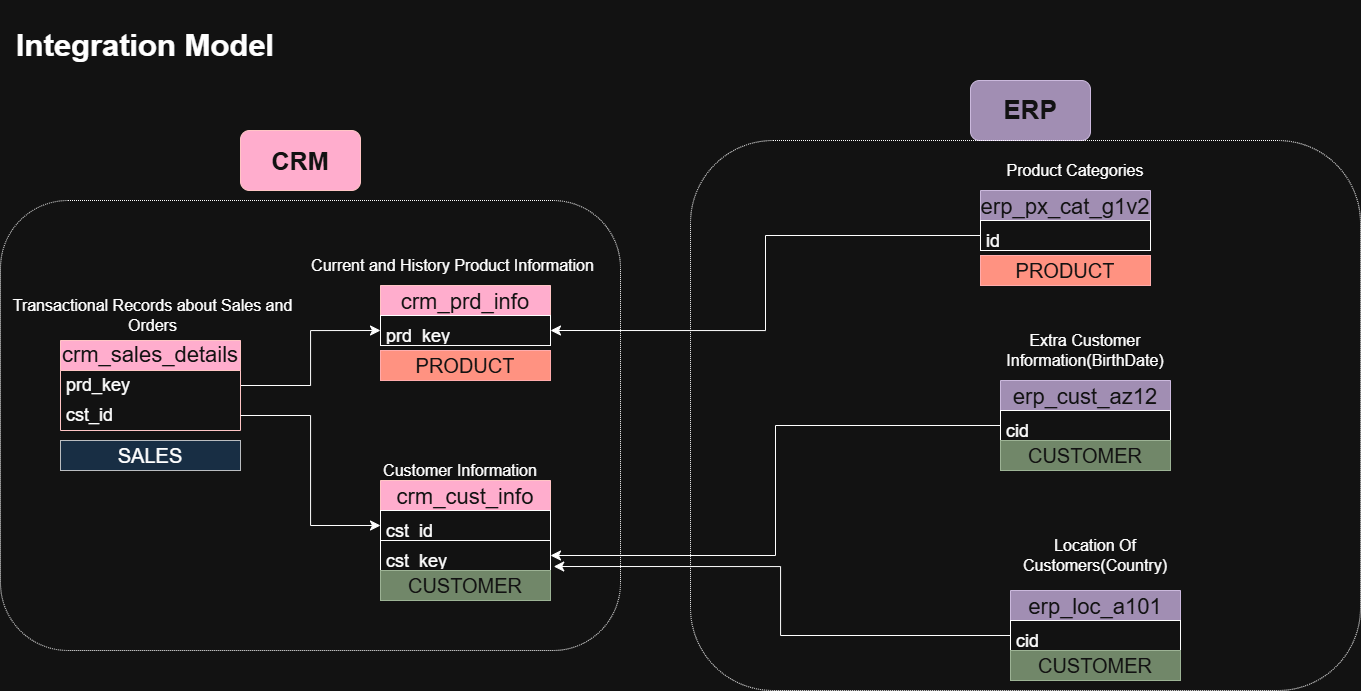

The diagram above was exported from draw.io. Its source (the exported page's mxGraphModel, read from the mxfile embedded in the PNG):
<mxGraphModel dx="1363" dy="4121" grid="1" gridSize="10" guides="1" tooltips="1" connect="1" arrows="1" fold="1" page="1" pageScale="1" pageWidth="850" pageHeight="1100" math="0" shadow="0">
  <root>
    <mxCell id="0" />
    <mxCell id="1" parent="0" />
    <mxCell id="aUVPLe2MoDcAwXwjx4aw-1" parent="1" style="text;html=1;whiteSpace=wrap;strokeColor=none;fillColor=none;align=center;verticalAlign=middle;rounded=0;fontSize=31;" value="&lt;font&gt;&lt;b&gt;Integration Model&lt;/b&gt;&lt;/font&gt;" vertex="1">
      <mxGeometry height="90" width="270" x="10" y="-2340" as="geometry" />
    </mxCell>
    <mxCell id="aUVPLe2MoDcAwXwjx4aw-2" parent="1" style="swimlane;fontStyle=0;childLayout=stackLayout;horizontal=1;startSize=30;horizontalStack=0;resizeParent=1;resizeParentMax=0;resizeLast=0;collapsible=1;marginBottom=0;whiteSpace=wrap;html=1;fontSize=26;fillColor=#a20025;fontColor=#ffffff;strokeColor=#6F0000;" value="&lt;font style=&quot;font-size: 22px;&quot;&gt;crm_cust_info&lt;/font&gt;" vertex="1">
      <mxGeometry height="90" width="170" x="380" y="-1860" as="geometry" />
    </mxCell>
    <mxCell id="aUVPLe2MoDcAwXwjx4aw-3" parent="aUVPLe2MoDcAwXwjx4aw-2" style="text;strokeColor=default;fillColor=none;align=left;verticalAlign=middle;spacingLeft=4;spacingRight=4;overflow=hidden;points=[[0,0.5],[1,0.5]];portConstraint=eastwest;rotatable=0;whiteSpace=wrap;html=1;fontSize=26;fontColor=default;" value="&lt;font style=&quot;font-size: 18px;&quot;&gt;cst_id&lt;/font&gt;" vertex="1">
      <mxGeometry height="30" width="170" y="30" as="geometry" />
    </mxCell>
    <mxCell id="aUVPLe2MoDcAwXwjx4aw-27" parent="aUVPLe2MoDcAwXwjx4aw-2" style="text;strokeColor=default;fillColor=none;align=left;verticalAlign=middle;spacingLeft=4;spacingRight=4;overflow=hidden;points=[[0,0.5],[1,0.5]];portConstraint=eastwest;rotatable=0;whiteSpace=wrap;html=1;fontSize=26;fontColor=default;" value="&lt;span style=&quot;font-size: 18px;&quot;&gt;cst_key&lt;/span&gt;" vertex="1">
      <mxGeometry height="30" width="170" y="60" as="geometry" />
    </mxCell>
    <mxCell id="aUVPLe2MoDcAwXwjx4aw-6" parent="1" style="text;html=1;whiteSpace=wrap;strokeColor=none;fillColor=none;align=center;verticalAlign=middle;rounded=0;fontSize=16;" value="Customer Information" vertex="1">
      <mxGeometry height="20" width="160" x="380" y="-1880" as="geometry" />
    </mxCell>
    <mxCell id="aUVPLe2MoDcAwXwjx4aw-7" parent="1" style="swimlane;fontStyle=0;childLayout=stackLayout;horizontal=1;startSize=30;horizontalStack=0;resizeParent=1;resizeParentMax=0;resizeLast=0;collapsible=1;marginBottom=0;whiteSpace=wrap;html=1;fontSize=26;fillColor=#a20025;fontColor=#ffffff;strokeColor=#6F0000;" value="&lt;font style=&quot;font-size: 22px;&quot;&gt;crm_prd_info&lt;/font&gt;" vertex="1">
      <mxGeometry height="60" width="170" x="380" y="-2055" as="geometry" />
    </mxCell>
    <mxCell id="aUVPLe2MoDcAwXwjx4aw-8" parent="aUVPLe2MoDcAwXwjx4aw-7" style="text;strokeColor=default;fillColor=none;align=left;verticalAlign=middle;spacingLeft=4;spacingRight=4;overflow=hidden;points=[[0,0.5],[1,0.5]];portConstraint=eastwest;rotatable=0;whiteSpace=wrap;html=1;fontSize=26;fontColor=default;" value="&lt;font style=&quot;font-size: 18px;&quot;&gt;prd_key&lt;/font&gt;" vertex="1">
      <mxGeometry height="30" width="170" y="30" as="geometry" />
    </mxCell>
    <mxCell id="aUVPLe2MoDcAwXwjx4aw-9" parent="1" style="text;html=1;whiteSpace=wrap;strokeColor=none;fillColor=none;align=center;verticalAlign=middle;rounded=0;fontSize=16;" value="Current and History Product Information" vertex="1">
      <mxGeometry height="30" width="285" x="310" y="-2090" as="geometry" />
    </mxCell>
    <mxCell id="aUVPLe2MoDcAwXwjx4aw-12" parent="1" style="text;html=1;whiteSpace=wrap;strokeColor=none;fillColor=none;align=center;verticalAlign=middle;rounded=0;fontSize=16;" value="Transactional Records about Sales and Orders" vertex="1">
      <mxGeometry height="30" width="285" x="10" y="-2040" as="geometry" />
    </mxCell>
    <mxCell id="aUVPLe2MoDcAwXwjx4aw-30" edge="1" parent="1" source="aUVPLe2MoDcAwXwjx4aw-15" style="edgeStyle=orthogonalEdgeStyle;rounded=0;orthogonalLoop=1;jettySize=auto;html=1;entryX=0;entryY=0.5;entryDx=0;entryDy=0;fontSize=12;startSize=8;endSize=8;" target="aUVPLe2MoDcAwXwjx4aw-8">
      <mxGeometry relative="1" as="geometry" />
    </mxCell>
    <mxCell id="aUVPLe2MoDcAwXwjx4aw-15" parent="1" style="swimlane;fontStyle=0;childLayout=stackLayout;horizontal=1;startSize=30;horizontalStack=0;resizeParent=1;resizeParentMax=0;resizeLast=0;collapsible=1;marginBottom=0;whiteSpace=wrap;html=1;fillColor=#a20025;fontColor=#ffffff;strokeColor=#6F0000;" value="&lt;span style=&quot;font-size: 22px;&quot;&gt;crm_sales_details&lt;/span&gt;" vertex="1">
      <mxGeometry height="90" width="180" x="60" y="-2000" as="geometry">
        <mxRectangle height="40" width="220" x="60" y="-2000" as="alternateBounds" />
      </mxGeometry>
    </mxCell>
    <mxCell id="aUVPLe2MoDcAwXwjx4aw-16" parent="aUVPLe2MoDcAwXwjx4aw-15" style="text;strokeColor=none;fillColor=none;align=left;verticalAlign=middle;spacingLeft=4;spacingRight=4;overflow=hidden;points=[[0,0.5],[1,0.5]];portConstraint=eastwest;rotatable=0;whiteSpace=wrap;html=1;" value="&lt;font style=&quot;font-size: 18px;&quot;&gt;prd_key&lt;/font&gt;" vertex="1">
      <mxGeometry height="30" width="180" y="30" as="geometry" />
    </mxCell>
    <mxCell id="aUVPLe2MoDcAwXwjx4aw-17" parent="aUVPLe2MoDcAwXwjx4aw-15" style="text;strokeColor=none;fillColor=none;align=left;verticalAlign=middle;spacingLeft=4;spacingRight=4;overflow=hidden;points=[[0,0.5],[1,0.5]];portConstraint=eastwest;rotatable=0;whiteSpace=wrap;html=1;" value="&lt;font style=&quot;font-size: 18px;&quot;&gt;cst_id&lt;/font&gt;" vertex="1">
      <mxGeometry height="30" width="180" y="60" as="geometry" />
    </mxCell>
    <mxCell id="aUVPLe2MoDcAwXwjx4aw-25" parent="1" style="swimlane;fontStyle=0;childLayout=stackLayout;horizontal=1;startSize=30;horizontalStack=0;resizeParent=1;resizeParentMax=0;resizeLast=0;collapsible=1;marginBottom=0;whiteSpace=wrap;html=1;fontSize=26;fillColor=#76608a;fontColor=#ffffff;strokeColor=#432D57;" value="&lt;span style=&quot;font-size: 22px;&quot;&gt;erp_cust_az12&lt;/span&gt;" vertex="1">
      <mxGeometry height="60" width="170" x="1000" y="-1960" as="geometry" />
    </mxCell>
    <mxCell id="aUVPLe2MoDcAwXwjx4aw-26" parent="aUVPLe2MoDcAwXwjx4aw-25" style="text;strokeColor=default;fillColor=none;align=left;verticalAlign=middle;spacingLeft=4;spacingRight=4;overflow=hidden;points=[[0,0.5],[1,0.5]];portConstraint=eastwest;rotatable=0;whiteSpace=wrap;html=1;fontSize=26;fontColor=default;" value="&lt;span style=&quot;font-size: 18px;&quot;&gt;cid&lt;/span&gt;" vertex="1">
      <mxGeometry height="30" width="170" y="30" as="geometry" />
    </mxCell>
    <mxCell id="aUVPLe2MoDcAwXwjx4aw-28" parent="1" style="text;html=1;whiteSpace=wrap;strokeColor=none;fillColor=none;align=center;verticalAlign=middle;rounded=0;fontSize=16;" value="Extra Customer Information(BirthDate)" vertex="1">
      <mxGeometry height="40" width="270" x="950" y="-2010" as="geometry" />
    </mxCell>
    <mxCell id="aUVPLe2MoDcAwXwjx4aw-32" edge="1" parent="1" source="aUVPLe2MoDcAwXwjx4aw-17" style="edgeStyle=orthogonalEdgeStyle;rounded=0;orthogonalLoop=1;jettySize=auto;html=1;entryX=0;entryY=0.5;entryDx=0;entryDy=0;fontSize=12;startSize=8;endSize=8;" target="aUVPLe2MoDcAwXwjx4aw-3">
      <mxGeometry relative="1" as="geometry" />
    </mxCell>
    <mxCell id="aUVPLe2MoDcAwXwjx4aw-34" edge="1" parent="1" source="aUVPLe2MoDcAwXwjx4aw-26" style="edgeStyle=orthogonalEdgeStyle;rounded=0;orthogonalLoop=1;jettySize=auto;html=1;entryX=1;entryY=0.5;entryDx=0;entryDy=0;fontSize=12;startSize=8;endSize=8;" target="aUVPLe2MoDcAwXwjx4aw-27">
      <mxGeometry relative="1" as="geometry" />
    </mxCell>
    <mxCell id="aUVPLe2MoDcAwXwjx4aw-35" parent="1" style="swimlane;fontStyle=0;childLayout=stackLayout;horizontal=1;startSize=30;horizontalStack=0;resizeParent=1;resizeParentMax=0;resizeLast=0;collapsible=1;marginBottom=0;whiteSpace=wrap;html=1;fontSize=26;fillColor=#76608a;fontColor=#ffffff;strokeColor=#432D57;" value="&lt;span style=&quot;font-size: 22px;&quot;&gt;erp_loc_a101&lt;/span&gt;" vertex="1">
      <mxGeometry height="60" width="170" x="1010" y="-1750" as="geometry" />
    </mxCell>
    <mxCell id="aUVPLe2MoDcAwXwjx4aw-36" parent="aUVPLe2MoDcAwXwjx4aw-35" style="text;strokeColor=default;fillColor=none;align=left;verticalAlign=middle;spacingLeft=4;spacingRight=4;overflow=hidden;points=[[0,0.5],[1,0.5]];portConstraint=eastwest;rotatable=0;whiteSpace=wrap;html=1;fontSize=26;fontColor=default;" value="&lt;span style=&quot;font-size: 18px;&quot;&gt;cid&lt;/span&gt;" vertex="1">
      <mxGeometry height="30" width="170" y="30" as="geometry" />
    </mxCell>
    <mxCell id="aUVPLe2MoDcAwXwjx4aw-37" parent="1" style="text;html=1;whiteSpace=wrap;strokeColor=none;fillColor=none;align=center;verticalAlign=middle;rounded=0;fontSize=16;" value="Location Of Customers(Country)" vertex="1">
      <mxGeometry height="50" width="230" x="980" y="-1810" as="geometry" />
    </mxCell>
    <mxCell id="aUVPLe2MoDcAwXwjx4aw-38" edge="1" parent="1" source="aUVPLe2MoDcAwXwjx4aw-36" style="edgeStyle=orthogonalEdgeStyle;rounded=0;orthogonalLoop=1;jettySize=auto;html=1;entryX=1.019;entryY=0.867;entryDx=0;entryDy=0;entryPerimeter=0;fontSize=12;startSize=8;endSize=8;" target="aUVPLe2MoDcAwXwjx4aw-27">
      <mxGeometry relative="1" as="geometry" />
    </mxCell>
    <mxCell id="aUVPLe2MoDcAwXwjx4aw-39" parent="1" style="swimlane;fontStyle=0;childLayout=stackLayout;horizontal=1;startSize=30;horizontalStack=0;resizeParent=1;resizeParentMax=0;resizeLast=0;collapsible=1;marginBottom=0;whiteSpace=wrap;html=1;fontSize=26;fillColor=#76608a;fontColor=#ffffff;strokeColor=#432D57;" value="&lt;span style=&quot;font-size: 22px;&quot;&gt;erp_px_cat_g1v2&lt;/span&gt;" vertex="1">
      <mxGeometry height="60" width="170" x="980" y="-2150" as="geometry" />
    </mxCell>
    <mxCell id="aUVPLe2MoDcAwXwjx4aw-40" parent="aUVPLe2MoDcAwXwjx4aw-39" style="text;strokeColor=default;fillColor=none;align=left;verticalAlign=middle;spacingLeft=4;spacingRight=4;overflow=hidden;points=[[0,0.5],[1,0.5]];portConstraint=eastwest;rotatable=0;whiteSpace=wrap;html=1;fontSize=26;fontColor=default;" value="&lt;span style=&quot;font-size: 18px;&quot;&gt;id&lt;/span&gt;" vertex="1">
      <mxGeometry height="30" width="170" y="30" as="geometry" />
    </mxCell>
    <mxCell id="aUVPLe2MoDcAwXwjx4aw-41" edge="1" parent="1" source="aUVPLe2MoDcAwXwjx4aw-40" style="edgeStyle=orthogonalEdgeStyle;rounded=0;orthogonalLoop=1;jettySize=auto;html=1;entryX=1;entryY=0.5;entryDx=0;entryDy=0;fontSize=12;startSize=8;endSize=8;" target="aUVPLe2MoDcAwXwjx4aw-8">
      <mxGeometry relative="1" as="geometry" />
    </mxCell>
    <mxCell id="aUVPLe2MoDcAwXwjx4aw-42" parent="1" style="text;html=1;whiteSpace=wrap;strokeColor=none;fillColor=none;align=center;verticalAlign=middle;rounded=0;fontSize=16;" value="Product Categories" vertex="1">
      <mxGeometry height="40" width="150" x="1000" y="-2190" as="geometry" />
    </mxCell>
    <mxCell id="aUVPLe2MoDcAwXwjx4aw-43" parent="1" style="rounded=1;whiteSpace=wrap;html=1;fillColor=none;dashed=1;dashPattern=1 1;" value="" vertex="1">
      <mxGeometry height="450" width="620" y="-2140" as="geometry" />
    </mxCell>
    <mxCell id="aUVPLe2MoDcAwXwjx4aw-45" parent="1" style="rounded=1;whiteSpace=wrap;html=1;fillColor=#a20025;fontColor=#ffffff;strokeColor=#6F0000;" value="&lt;font style=&quot;font-size: 25px;&quot;&gt;&lt;b style=&quot;&quot;&gt;CRM&lt;/b&gt;&lt;/font&gt;" vertex="1">
      <mxGeometry height="60" width="120" x="240" y="-2210" as="geometry" />
    </mxCell>
    <mxCell id="aUVPLe2MoDcAwXwjx4aw-47" parent="1" style="rounded=1;whiteSpace=wrap;html=1;fillColor=#76608a;fontColor=#ffffff;strokeColor=#432D57;" value="&lt;font style=&quot;font-size: 26px;&quot;&gt;&lt;b&gt;ERP&lt;/b&gt;&lt;/font&gt;" vertex="1">
      <mxGeometry height="60" width="120" x="970" y="-2260" as="geometry" />
    </mxCell>
    <mxCell id="aUVPLe2MoDcAwXwjx4aw-48" parent="1" style="rounded=1;whiteSpace=wrap;html=1;fillColor=none;dashed=1;dashPattern=1 1;" value="" vertex="1">
      <mxGeometry height="550" width="670" x="690" y="-2200" as="geometry" />
    </mxCell>
    <mxCell id="rHye9IBpZkQ0kkjyLyB_-1" parent="1" style="text;html=1;align=center;verticalAlign=middle;whiteSpace=wrap;overflow=hidden;fillColor=#e51400;fontColor=#ffffff;strokeColor=#B20000;" value="&lt;font style=&quot;font-size: 20px;&quot;&gt;PRODUCT&lt;/font&gt;" vertex="1">
      <mxGeometry height="30" width="170" x="380" y="-1990" as="geometry" />
    </mxCell>
    <mxCell id="rHye9IBpZkQ0kkjyLyB_-2" parent="1" style="text;html=1;align=center;verticalAlign=middle;whiteSpace=wrap;overflow=hidden;fillColor=#e51400;fontColor=#ffffff;strokeColor=#B20000;" value="&lt;font style=&quot;font-size: 20px;&quot;&gt;PRODUCT&lt;/font&gt;" vertex="1">
      <mxGeometry height="30" width="170" x="980" y="-2085" as="geometry" />
    </mxCell>
    <mxCell id="rHye9IBpZkQ0kkjyLyB_-3" parent="1" style="text;html=1;align=center;verticalAlign=middle;whiteSpace=wrap;overflow=hidden;fillColor=#6d8764;fontColor=#ffffff;strokeColor=#3A5431;" value="&lt;span style=&quot;font-size: 20px;&quot;&gt;CUSTOMER&lt;/span&gt;" vertex="1">
      <mxGeometry height="30" width="170" x="380" y="-1770" as="geometry" />
    </mxCell>
    <mxCell id="rHye9IBpZkQ0kkjyLyB_-4" parent="1" style="text;html=1;align=center;verticalAlign=middle;whiteSpace=wrap;overflow=hidden;fillColor=#6d8764;fontColor=#ffffff;strokeColor=#3A5431;" value="&lt;span style=&quot;font-size: 20px;&quot;&gt;CUSTOMER&lt;/span&gt;" vertex="1">
      <mxGeometry height="30" width="170" x="1000" y="-1900" as="geometry" />
    </mxCell>
    <mxCell id="rHye9IBpZkQ0kkjyLyB_-6" parent="1" style="text;html=1;align=center;verticalAlign=middle;whiteSpace=wrap;overflow=hidden;fillColor=#6d8764;fontColor=#ffffff;strokeColor=#3A5431;" value="&lt;span style=&quot;font-size: 20px;&quot;&gt;CUSTOMER&lt;/span&gt;" vertex="1">
      <mxGeometry height="30" width="170" x="1010" y="-1690" as="geometry" />
    </mxCell>
    <mxCell id="rHye9IBpZkQ0kkjyLyB_-7" parent="1" style="text;html=1;align=center;verticalAlign=middle;whiteSpace=wrap;overflow=hidden;fillColor=#cce5ff;strokeColor=#36393d;" value="&lt;span style=&quot;font-size: 20px;&quot;&gt;SALES&lt;/span&gt;" vertex="1">
      <mxGeometry height="30" width="180" x="60" y="-1900" as="geometry" />
    </mxCell>
  </root>
</mxGraphModel>